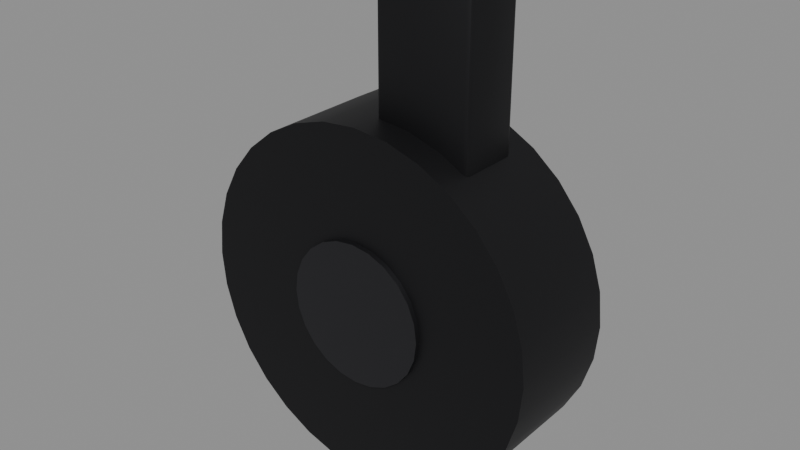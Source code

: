 # Source: SM_Drum.blend  (saved by Blender 5.3.31; exported with 4.5.12 LTS)
import bpy
from mathutils import Matrix  # noqa: F401  (used for matrix-valued properties, if any)

bpy.ops.wm.read_factory_settings(use_empty=True)
scene = bpy.context.scene
scene.name = 'Scene'

# ---- materials (node trees are filled in below, after node groups)
mat_m_darksteel = bpy.data.materials.new('M_DarkSteel')
mat_m_darksteel.diffuse_color = (0.02, 0.02, 0.022, 1.0)
mat_m_steel = bpy.data.materials.new('M_Steel')
mat_m_steel.diffuse_color = (0.05, 0.05, 0.055, 1.0)

# ---- node groups
ng_smooth_by_angle = bpy.data.node_groups.new('Smooth by Angle', 'GeometryNodeTree')
_s = ng_smooth_by_angle.interface.new_socket(name='Mesh', in_out='OUTPUT', socket_type='NodeSocketGeometry')
_s = ng_smooth_by_angle.interface.new_socket(name='Mesh', in_out='INPUT', socket_type='NodeSocketGeometry')
_s = ng_smooth_by_angle.interface.new_socket(name='Angle', in_out='INPUT', socket_type='NodeSocketFloat')
_s.subtype = 'ANGLE'
_s.default_value = 0.5236
_s.min_value = 0.0
_s.max_value = 3.142
_s.description = 'Maximum face angle for smooth edges'
_s = ng_smooth_by_angle.interface.new_socket(name='Ignore Sharpness', in_out='INPUT', socket_type='NodeSocketBool')
_s.force_non_field = True
ng_smooth_by_angle.is_modifier = True
_N = ng_smooth_by_angle.nodes; _L = ng_smooth_by_angle.links
n0 = _N.new('GeometryNodeSetShadeSmooth'); n0.name = 'Set Shade Smooth'; n0.location = (120, -80)
n0.domain = 'EDGE'
n1 = _N.new('GeometryNodeSetShadeSmooth'); n1.name = 'Set Shade Smooth.001'; n1.location = (300, -80)
n2 = _N.new('NodeGroupOutput'); n2.name = 'Group Output'; n2.location = (480, -80)
n3 = _N.new('GeometryNodeInputMeshEdgeAngle'); n3.name = 'Edge Angle'; n3.location = (-440, -240)
n4 = _N.new('NodeGroupInput'); n4.name = 'Group Input'; n4.location = (-80, -80)
n5 = _N.new('GeometryNodeInputEdgeSmooth'); n5.name = 'Is Edge Smooth'; n5.location = (-260, -120)
n6 = _N.new('GeometryNodeInputShadeSmooth'); n6.name = 'Is Shade Smooth'; n6.location = (-440, -397)
n7 = _N.new('FunctionNodeCompare'); n7.name = 'Compare'; n7.location = (-260, -260)
n7.operation = 'LESS_EQUAL'
n8 = _N.new('FunctionNodeBooleanMath'); n8.name = 'Boolean Math.001'; n8.location = (-80, -260)
n9 = _N.new('NodeGroupInput'); n9.name = 'Group Input.001'; n9.location = (-440, -329)
n10 = _N.new('NodeGroupInput'); n10.name = 'Group Input.002'; n10.location = (-259, -189)
n11 = _N.new('FunctionNodeBooleanMath'); n11.name = 'Boolean Math'; n11.location = (-80, -149)
n11.operation = 'OR'
n12 = _N.new('FunctionNodeBooleanMath'); n12.name = 'Boolean Math.002'; n12.location = (-260, -380)
n12.operation = 'OR'
n13 = _N.new('NodeGroupInput'); n13.name = 'Group Input.003'; n13.location = (-440, -460)
_L.new(n3.outputs[0], n7.inputs[0])
_L.new(n1.outputs[0], n2.inputs[0])
_L.new(n9.outputs[1], n7.inputs[1])
_L.new(n7.outputs[0], n8.inputs[0])
_L.new(n4.outputs[0], n0.inputs[0])
_L.new(n0.outputs[0], n1.inputs[0])
_L.new(n8.outputs[0], n0.inputs[2])
_L.new(n10.outputs[2], n11.inputs[1])
_L.new(n5.outputs[0], n11.inputs[0])
_L.new(n11.outputs[0], n0.inputs[1])
_L.new(n13.outputs[2], n12.inputs[1])
_L.new(n6.outputs[0], n12.inputs[0])
_L.new(n12.outputs[0], n8.inputs[1])
n2.is_active_output = True

# ---- material node trees
mat_m_darksteel.use_nodes = True; mat_m_darksteel.node_tree.nodes.clear()
_N = mat_m_darksteel.node_tree.nodes; _L = mat_m_darksteel.node_tree.links
n0 = _N.new('ShaderNodeBsdfPrincipled'); n0.name = 'Principled BSDF'; n0.location = (-200, 100)
n0.inputs[0].default_value = (0.02, 0.02, 0.022, 1.0)
n0.inputs[1].default_value = 0.7
n0.inputs[2].default_value = 0.55
n0.inputs[10].default_value = 0.005
n1 = _N.new('ShaderNodeOutputMaterial'); n1.name = 'Material Output'; n1.location = (200, 100)
_L.new(n0.outputs[0], n1.inputs[0])
n1.is_active_output = True
mat_m_steel.use_nodes = True; mat_m_steel.node_tree.nodes.clear()
_N = mat_m_steel.node_tree.nodes; _L = mat_m_steel.node_tree.links
n0 = _N.new('ShaderNodeBsdfPrincipled'); n0.name = 'Principled BSDF'; n0.location = (-200, 100)
n0.inputs[0].default_value = (0.05, 0.05, 0.055, 1.0)
n0.inputs[1].default_value = 0.85
n0.inputs[2].default_value = 0.45
n0.inputs[10].default_value = 0.005
n1 = _N.new('ShaderNodeOutputMaterial'); n1.name = 'Material Output'; n1.location = (200, 100)
_L.new(n0.outputs[0], n1.inputs[0])
n1.is_active_output = True

# ---- meshes
me_sm_drum = bpy.data.meshes.new('SM_Drum')
me_sm_drum.from_pydata([(0.0, 0.025, 0.075), (0.0, -0.025, 0.075), (0.01463, 0.025, 0.07356), (0.01463, -0.025, 0.07356), (0.0287, 0.025, 0.06929), (0.0287, -0.025, 0.06929), (0.04167, 0.025, 0.06236), (0.04167, -0.025, 0.06236), (0.05303, 0.025, 0.05303), (0.05303, -0.025, 0.05303), (0.06236, 0.025, 0.04167), (0.06236, -0.025, 0.04167), (0.06929, 0.025, 0.0287), (0.06929, -0.025, 0.0287), (0.07356, 0.025, 0.01463), (0.07356, -0.025, 0.01463), (0.075, 0.025, 1.093e-09), (0.075, -0.025, -1.093e-09), (0.07356, 0.025, -0.01463), (0.07356, -0.025, -0.01463), (0.06929, 0.025, -0.0287), (0.06929, -0.025, -0.0287), (0.06236, 0.025, -0.04167), (0.06236, -0.025, -0.04167), (0.05303, 0.025, -0.05303), (0.05303, -0.025, -0.05303), (0.04167, 0.025, -0.06236), (0.04167, -0.025, -0.06236), (0.0287, 0.025, -0.06929), (0.0287, -0.025, -0.06929), (0.01463, 0.025, -0.07356), (0.01463, -0.025, -0.07356), (0.0, 0.025, -0.075), (0.0, -0.025, -0.075), (-0.01463, 0.025, -0.07356), (-0.01463, -0.025, -0.07356), (-0.0287, 0.025, -0.06929), (-0.0287, -0.025, -0.06929), (-0.04167, 0.025, -0.06236), (-0.04167, -0.025, -0.06236), (-0.05303, 0.025, -0.05303), (-0.05303, -0.025, -0.05303), (-0.06236, 0.025, -0.04167), (-0.06236, -0.025, -0.04167), (-0.06929, 0.025, -0.0287), (-0.06929, -0.025, -0.0287), (-0.07356, 0.025, -0.01463), (-0.07356, -0.025, -0.01463), (-0.075, 0.025, 1.093e-09), (-0.075, -0.025, -1.093e-09), (-0.07356, 0.025, 0.01463), (-0.07356, -0.025, 0.01463), (-0.06929, 0.025, 0.0287), (-0.06929, -0.025, 0.0287), (-0.06236, 0.025, 0.04167), (-0.06236, -0.025, 0.04167), (-0.05303, 0.025, 0.05303), (-0.05303, -0.025, 0.05303), (-0.04167, 0.025, 0.06236), (-0.04167, -0.025, 0.06236), (-0.0287, 0.025, 0.06929), (-0.0287, -0.025, 0.06929), (-0.01463, 0.025, 0.07356), (-0.01463, -0.025, 0.07356), (0.0, 0.027, 0.03), (0.0, -0.027, 0.03), (0.007765, 0.027, 0.02898), (0.007765, -0.027, 0.02898), (0.015, 0.027, 0.02598), (0.015, -0.027, 0.02598), (0.02121, 0.027, 0.02121), (0.02121, -0.027, 0.02121), (0.02598, 0.027, 0.015), (0.02598, -0.027, 0.015), (0.02898, 0.027, 0.007765), (0.02898, -0.027, 0.007765), (0.03, 0.027, 1.18e-09), (0.03, -0.027, -1.18e-09), (0.02898, 0.027, -0.007765), (0.02898, -0.027, -0.007765), (0.02598, 0.027, -0.015), (0.02598, -0.027, -0.015), (0.02121, 0.027, -0.02121), (0.02121, -0.027, -0.02121), (0.015, 0.027, -0.02598), (0.015, -0.027, -0.02598), (0.007765, 0.027, -0.02898), (0.007765, -0.027, -0.02898), (0.0, 0.027, -0.03), (0.0, -0.027, -0.03), (-0.007765, 0.027, -0.02898), (-0.007765, -0.027, -0.02898), (-0.015, 0.027, -0.02598), (-0.015, -0.027, -0.02598), (-0.02121, 0.027, -0.02121), (-0.02121, -0.027, -0.02121), (-0.02598, 0.027, -0.015), (-0.02598, -0.027, -0.015), (-0.02898, 0.027, -0.007765), (-0.02898, -0.027, -0.007765), (-0.03, 0.027, 1.18e-09), (-0.03, -0.027, -1.18e-09), (-0.02898, 0.027, 0.007765), (-0.02898, -0.027, 0.007765), (-0.02598, 0.027, 0.015), (-0.02598, -0.027, 0.015), (-0.02121, 0.027, 0.02121), (-0.02121, -0.027, 0.02121), (-0.015, 0.027, 0.02598), (-0.015, -0.027, 0.02598), (-0.007765, 0.027, 0.02898), (-0.007765, -0.027, 0.02898), (0.002, -0.011, 0.05), (0.002, -0.013, 0.052), (0.0, -0.011, 0.052), (0.002, -0.01241, 0.05059), (0.0008453, -0.01215, 0.05085), (0.0005858, -0.01241, 0.052), (0.0005858, -0.011, 0.05059), (0.002, -0.013, 0.128), (0.002, -0.011, 0.13), (0.0, -0.011, 0.128), (0.002, -0.01241, 0.1294), (0.0008453, -0.01215, 0.1292), (0.0005858, -0.011, 0.1294), (0.0005858, -0.01241, 0.128), (0.002, 0.011, 0.05), (0.0, 0.011, 0.052), (0.002, 0.013, 0.052), (0.0005858, 0.011, 0.05059), (0.0008453, 0.01215, 0.05085), (0.0005858, 0.01241, 0.052), (0.002, 0.01241, 0.05059), (0.002, 0.011, 0.13), (0.002, 0.013, 0.128), (0.0, 0.011, 0.128), (0.002, 0.01241, 0.1294), (0.0008453, 0.01215, 0.1292), (0.0005858, 0.01241, 0.128), (0.0005858, 0.011, 0.1294), (0.038, -0.011, 0.05), (0.04, -0.011, 0.052), (0.038, -0.013, 0.052), (0.03941, -0.011, 0.05059), (0.03915, -0.01215, 0.05085), (0.03941, -0.01241, 0.052), (0.038, -0.01241, 0.05059), (0.038, -0.011, 0.13), (0.038, -0.013, 0.128), (0.04, -0.011, 0.128), (0.038, -0.01241, 0.1294), (0.03915, -0.01215, 0.1292), (0.03941, -0.01241, 0.128), (0.03941, -0.011, 0.1294), (0.038, 0.011, 0.05), (0.038, 0.013, 0.052), (0.04, 0.011, 0.052), (0.038, 0.01241, 0.05059), (0.03915, 0.01215, 0.05085), (0.03941, 0.01241, 0.052), (0.03941, 0.011, 0.05059), (0.038, 0.011, 0.13), (0.04, 0.011, 0.128), (0.038, 0.013, 0.128), (0.03941, 0.011, 0.1294), (0.03915, 0.01215, 0.1292), (0.03941, 0.01241, 0.128), (0.038, 0.01241, 0.1294)], [], [(0, 1, 3, 2), (2, 3, 5, 4), (4, 5, 7, 6), (6, 7, 9, 8), (8, 9, 11, 10), (10, 11, 13, 12), (12, 13, 15, 14), (14, 15, 17, 16), (16, 17, 19, 18), (18, 19, 21, 20), (20, 21, 23, 22), (22, 23, 25, 24), (24, 25, 27, 26), (26, 27, 29, 28), (28, 29, 31, 30), (30, 31, 33, 32), (32, 33, 35, 34), (34, 35, 37, 36), (36, 37, 39, 38), (38, 39, 41, 40), (40, 41, 43, 42), (42, 43, 45, 44), (44, 45, 47, 46), (46, 47, 49, 48), (48, 49, 51, 50), (50, 51, 53, 52), (52, 53, 55, 54), (54, 55, 57, 56), (56, 57, 59, 58), (58, 59, 61, 60), (3, 1, 63, 61, 59, 57, 55, 53, 51, 49, 47, 45, 43, 41, 39, 37, 35, 33, 31, 29, 27, 25, 23, 21, 19, 17, 15, 13, 11, 9, 7, 5), (60, 61, 63, 62), (62, 63, 1, 0), (0, 2, 4, 6, 8, 10, 12, 14, 16, 18, 20, 22, 24, 26, 28, 30, 32, 34, 36, 38, 40, 42, 44, 46, 48, 50, 52, 54, 56, 58, 60, 62), (64, 65, 67, 66), (66, 67, 69, 68), (68, 69, 71, 70), (70, 71, 73, 72), (72, 73, 75, 74), (74, 75, 77, 76), (76, 77, 79, 78), (78, 79, 81, 80), (80, 81, 83, 82), (82, 83, 85, 84), (84, 85, 87, 86), (86, 87, 89, 88), (88, 89, 91, 90), (90, 91, 93, 92), (92, 93, 95, 94), (94, 95, 97, 96), (96, 97, 99, 98), (98, 99, 101, 100), (100, 101, 103, 102), (102, 103, 105, 104), (104, 105, 107, 106), (106, 107, 109, 108), (67, 65, 111, 109, 107, 105, 103, 101, 99, 97, 95, 93, 91, 89, 87, 85, 83, 81, 79, 77, 75, 73, 71, 69), (108, 109, 111, 110), (110, 111, 65, 64), (64, 66, 68, 70, 72, 74, 76, 78, 80, 82, 84, 86, 88, 90, 92, 94, 96, 98, 100, 102, 104, 106, 108, 110), (112, 115, 116, 118), (113, 117, 116, 115), (114, 118, 116, 117), (119, 122, 123, 125), (120, 124, 123, 122), (121, 125, 123, 124), (126, 129, 130, 132), (127, 131, 130, 129), (128, 132, 130, 131), (133, 136, 137, 139), (134, 138, 137, 136), (135, 139, 137, 138), (140, 143, 144, 146), (141, 145, 144, 143), (142, 146, 144, 145), (147, 150, 151, 153), (148, 152, 151, 150), (149, 153, 151, 152), (154, 157, 158, 160), (155, 159, 158, 157), (156, 160, 158, 159), (161, 164, 165, 167), (162, 166, 165, 164), (163, 167, 165, 166), (126, 112, 118, 129), (129, 118, 114, 127), (113, 119, 125, 117), (117, 125, 121, 114), (120, 133, 139, 124), (124, 139, 135, 121), (134, 128, 131, 138), (138, 131, 127, 135), (154, 126, 132, 157), (157, 132, 128, 155), (133, 161, 167, 136), (136, 167, 163, 134), (162, 156, 159, 166), (166, 159, 155, 163), (140, 154, 160, 143), (143, 160, 156, 141), (161, 147, 153, 164), (164, 153, 149, 162), (148, 142, 145, 152), (152, 145, 141, 149), (112, 140, 146, 115), (115, 146, 142, 113), (147, 120, 122, 150), (150, 122, 119, 148), (126, 154, 140, 112), (114, 121, 135, 127), (142, 148, 119, 113), (161, 133, 120, 147), (128, 134, 163, 155), (156, 162, 149, 141)])
me_sm_drum.polygons.foreach_set('use_smooth', [True] * 114)
me_sm_drum.polygons.foreach_set('material_index', [0, 0, 0, 0, 0, 0, 0, 0, 0, 0, 0, 0, 0, 0, 0, 0, 0, 0, 0, 0, 0, 0, 0, 0, 0, 0, 0, 0, 0, 0, 0, 0, 0, 0, 1, 1, 1, 1, 1, 1, 1, 1, 1, 1, 1, 1, 1, 1, 1, 1, 1, 1, 1, 1, 1, 1, 1, 1, 1, 1, 0, 0, 0, 0, 0, 0, 0, 0, 0, 0, 0, 0, 0, 0, 0, 0, 0, 0, 0, 0, 0, 0, 0, 0, 0, 0, 0, 0, 0, 0, 0, 0, 0, 0, 0, 0, 0, 0, 0, 0, 0, 0, 0, 0, 0, 0, 0, 0, 0, 0, 0, 0, 0, 0])
_uv = me_sm_drum.uv_layers.new(name='UVMap')
_uv.uv.foreach_set('vector', [1.0, 0.5, 1.0, 1.0, 0.9688, 1.0, 0.9688, 0.5, 0.9688, 0.5, 0.9688, 1.0, 0.9375, 1.0, 0.9375, 0.5, 0.9375, 0.5, 0.9375, 1.0, 0.9062, 1.0, 0.9062, 0.5, 0.9062, 0.5, 0.9062, 1.0, 0.875, 1.0, 0.875, 0.5, 0.875, 0.5, 0.875, 1.0, 0.8438, 1.0, 0.8438, 0.5, 0.8438, 0.5, 0.8438, 1.0, 0.8125, 1.0, 0.8125, 0.5, 0.8125, 0.5, 0.8125, 1.0, 0.7812, 1.0, 0.7812, 0.5, 0.7812, 0.5, 0.7812, 1.0, 0.75, 1.0, 0.75, 0.5, 0.75, 0.5, 0.75, 1.0, 0.7188, 1.0, 0.7188, 0.5, 0.7188, 0.5, 0.7188, 1.0, 0.6875, 1.0, 0.6875, 0.5, 0.6875, 0.5, 0.6875, 1.0, 0.6562, 1.0, 0.6562, 0.5, 0.6562, 0.5, 0.6562, 1.0, 0.625, 1.0, 0.625, 0.5, 0.625, 0.5, 0.625, 1.0, 0.5938, 1.0, 0.5938, 0.5, 0.5938, 0.5, 0.5938, 1.0, 0.5625, 1.0, 0.5625, 0.5, 0.5625, 0.5, 0.5625, 1.0, 0.5312, 1.0, 0.5312, 0.5, 0.5312, 0.5, 0.5312, 1.0, 0.5, 1.0, 0.5, 0.5, 0.5, 0.5, 0.5, 1.0, 0.4688, 1.0, 0.4688, 0.5, 0.4688, 0.5, 0.4688, 1.0, 0.4375, 1.0, 0.4375, 0.5, 0.4375, 0.5, 0.4375, 1.0, 0.4062, 1.0, 0.4062, 0.5, 0.4062, 0.5, 0.4062, 1.0, 0.375, 1.0, 0.375, 0.5, 0.375, 0.5, 0.375, 1.0, 0.3438, 1.0, 0.3438, 0.5, 0.3438, 0.5, 0.3438, 1.0, 0.3125, 1.0, 0.3125, 0.5, 0.3125, 0.5, 0.3125, 1.0, 0.2812, 1.0, 0.2812, 0.5, 0.2812, 0.5, 0.2812, 1.0, 0.25, 1.0, 0.25, 0.5, 0.25, 0.5, 0.25, 1.0, 0.2188, 1.0, 0.2188, 0.5, 0.2188, 0.5, 0.2188, 1.0, 0.1875, 1.0, 0.1875, 0.5, 0.1875, 0.5, 0.1875, 1.0, 0.1562, 1.0, 0.1562, 0.5, 0.1562, 0.5, 0.1562, 1.0, 0.125, 1.0, 0.125, 0.5, 0.125, 0.5, 0.125, 1.0, 0.09375, 1.0, 0.09375, 0.5, 0.09375, 0.5, 0.09375, 1.0, 0.0625, 1.0, 0.0625, 0.5, 0.2968, 0.4854, 0.25, 0.49, 0.2032, 0.4854, 0.1582, 0.4717, 0.1167, 0.4496, 0.08029, 0.4197, 0.05045, 0.3833, 0.02827, 0.3418, 0.01461, 0.2968, 0.01, 0.25, 0.01461, 0.2032, 0.02827, 0.1582, 0.05045, 0.1167, 0.08029, 0.08029, 0.1167, 0.05045, 0.1582, 0.02827, 0.2032, 0.01461, 0.25, 0.01, 0.2968, 0.01461, 0.3418, 0.02827, 0.3833, 0.05045, 0.4197, 0.08029, 0.4496, 0.1167, 0.4717, 0.1582, 0.4854, 0.2032, 0.49, 0.25, 0.4854, 0.2968, 0.4717, 0.3418, 0.4496, 0.3833, 0.4197, 0.4197, 0.3833, 0.4496, 0.3418, 0.4717, 0.0625, 0.5, 0.0625, 1.0, 0.03125, 1.0, 0.03125, 0.5, 0.03125, 0.5, 0.03125, 1.0, 0.0, 1.0, 0.0, 0.5, 0.75, 0.49, 0.7968, 0.4854, 0.8418, 0.4717, 0.8833, 0.4496, 0.9197, 0.4197, 0.9496, 0.3833, 0.9717, 0.3418, 0.9854, 0.2968, 0.99, 0.25, 0.9854, 0.2032, 0.9717, 0.1582, 0.9496, 0.1167, 0.9197, 0.08029, 0.8833, 0.05045, 0.8418, 0.02827, 0.7968, 0.01461, 0.75, 0.01, 0.7032, 0.01461, 0.6582, 0.02827, 0.6167, 0.05045, 0.5803, 0.08029, 0.5504, 0.1167, 0.5283, 0.1582, 0.5146, 0.2032, 0.51, 0.25, 0.5146, 0.2968, 0.5283, 0.3418, 0.5504, 0.3833, 0.5803, 0.4197, 0.6167, 0.4496, 0.6582, 0.4717, 0.7032, 0.4854, 1.0, 0.5, 1.0, 1.0, 0.9583, 1.0, 0.9583, 0.5, 0.9583, 0.5, 0.9583, 1.0, 0.9167, 1.0, 0.9167, 0.5, 0.9167, 0.5, 0.9167, 1.0, 0.875, 1.0, 0.875, 0.5, 0.875, 0.5, 0.875, 1.0, 0.8333, 1.0, 0.8333, 0.5, 0.8333, 0.5, 0.8333, 1.0, 0.7917, 1.0, 0.7917, 0.5, 0.7917, 0.5, 0.7917, 1.0, 0.75, 1.0, 0.75, 0.5, 0.75, 0.5, 0.75, 1.0, 0.7083, 1.0, 0.7083, 0.5, 0.7083, 0.5, 0.7083, 1.0, 0.6667, 1.0, 0.6667, 0.5, 0.6667, 0.5, 0.6667, 1.0, 0.625, 1.0, 0.625, 0.5, 0.625, 0.5, 0.625, 1.0, 0.5833, 1.0, 0.5833, 0.5, 0.5833, 0.5, 0.5833, 1.0, 0.5417, 1.0, 0.5417, 0.5, 0.5417, 0.5, 0.5417, 1.0, 0.5, 1.0, 0.5, 0.5, 0.5, 0.5, 0.5, 1.0, 0.4583, 1.0, 0.4583, 0.5, 0.4583, 0.5, 0.4583, 1.0, 0.4167, 1.0, 0.4167, 0.5, 0.4167, 0.5, 0.4167, 1.0, 0.375, 1.0, 0.375, 0.5, 0.375, 0.5, 0.375, 1.0, 0.3333, 1.0, 0.3333, 0.5, 0.3333, 0.5, 0.3333, 1.0, 0.2917, 1.0, 0.2917, 0.5, 0.2917, 0.5, 0.2917, 1.0, 0.25, 1.0, 0.25, 0.5, 0.25, 0.5, 0.25, 1.0, 0.2083, 1.0, 0.2083, 0.5, 0.2083, 0.5, 0.2083, 1.0, 0.1667, 1.0, 0.1667, 0.5, 0.1667, 0.5, 0.1667, 1.0, 0.125, 1.0, 0.125, 0.5, 0.125, 0.5, 0.125, 1.0, 0.08333, 1.0, 0.08333, 0.5, 0.3121, 0.4818, 0.25, 0.49, 0.1879, 0.4818, 0.13, 0.4578, 0.08029, 0.4197, 0.04215, 0.37, 0.01818, 0.3121, 0.01, 0.25, 0.01818, 0.1879, 0.04215, 0.13, 0.08029, 0.08029, 0.13, 0.04215, 0.1879, 0.01818, 0.25, 0.01, 0.3121, 0.01818, 0.37, 0.04215, 0.4197, 0.08029, 0.4578, 0.13, 0.4818, 0.1879, 0.49, 0.25, 0.4818, 0.3121, 0.4578, 0.37, 0.4197, 0.4197, 0.37, 0.4578, 0.08333, 0.5, 0.08333, 1.0, 0.04167, 1.0, 0.04167, 0.5, 0.04167, 0.5, 0.04167, 1.0, -1.863e-07, 1.0, -1.863e-07, 0.5, 0.75, 0.49, 0.8121, 0.4818, 0.87, 0.4578, 0.9197, 0.4197, 0.9578, 0.37, 0.9818, 0.3121, 0.99, 0.25, 0.9818, 0.1879, 0.9578, 0.13, 0.9197, 0.08029, 0.87, 0.04215, 0.8121, 0.01818, 0.75, 0.01, 0.6879, 0.01818, 0.63, 0.04215, 0.5803, 0.08029, 0.5422, 0.13, 0.5182, 0.1879, 0.51, 0.25, 0.5182, 0.3121, 0.5422, 0.37, 0.5803, 0.4197, 0.63, 0.4578, 0.6879, 0.4818, 0.1375, 0.7308, 0.1375, 0.75, 0.1303, 0.75, 0.125, 0.7308, 0.3812, 0.9875, 0.3813, 1.0, 0.3776, 1.0, 0.375, 0.9875, 0.3812, 0.01923, 0.375, 0.01923, 0.375, 0.008128, 0.3813, 0.0, 0.6187, 0.9875, 0.625, 0.9875, 0.625, 0.9947, 0.6188, 1.0, 0.8625, 0.7308, 0.875, 0.7308, 0.875, 0.7419, 0.8625, 0.75, 0.6188, 0.01923, 0.6188, 0.0, 0.6224, 0.0, 0.625, 0.01923, 0.1375, 0.5192, 0.125, 0.5192, 0.125, 0.5081, 0.1375, 0.5, 0.3812, 0.2308, 0.3813, 0.25, 0.3763, 0.2526, 0.375, 0.2308, 0.3812, 0.2625, 0.375, 0.2625, 0.3763, 0.2526, 0.3813, 0.25, 0.8625, 0.5192, 0.8625, 0.5, 0.8697, 0.5, 0.875, 0.5192, 0.6187, 0.2625, 0.6188, 0.25, 0.6237, 0.2459, 0.625, 0.2625, 0.6188, 0.2308, 0.625, 0.2308, 0.6237, 0.2459, 0.6188, 0.25, 0.3625, 0.7308, 0.375, 0.7308, 0.3759, 0.7491, 0.3687, 0.7563, 0.3812, 0.7308, 0.3813, 0.75, 0.3759, 0.7491, 0.375, 0.7308, 0.3812, 0.7625, 0.3687, 0.7563, 0.3759, 0.7491, 0.3813, 0.75, 0.6375, 0.7308, 0.6313, 0.7563, 0.6259, 0.7473, 0.625, 0.7308, 0.6187, 0.7625, 0.6187, 0.75, 0.6259, 0.7473, 0.6313, 0.7563, 0.6188, 0.7308, 0.625, 0.7308, 0.6259, 0.7473, 0.6187, 0.75, 0.3625, 0.5192, 0.3687, 0.4937, 0.3741, 0.5027, 0.375, 0.5192, 0.3812, 0.4875, 0.3813, 0.5, 0.3741, 0.5027, 0.3687, 0.4937, 0.3812, 0.5192, 0.375, 0.5192, 0.3741, 0.5027, 0.3813, 0.5, 0.6375, 0.5192, 0.625, 0.5192, 0.6241, 0.5009, 0.6313, 0.4937, 0.6188, 0.5192, 0.6187, 0.5, 0.6241, 0.5009, 0.625, 0.5192, 0.6187, 0.4875, 0.6313, 0.4937, 0.6241, 0.5009, 0.6187, 0.5, 0.1375, 0.5192, 0.1375, 0.7308, 0.125, 0.7308, 0.125, 0.5192, 0.375, 0.2308, 0.375, 0.01923, 0.3812, 0.01923, 0.3812, 0.2308, 0.3812, 0.9875, 0.6187, 0.9875, 0.6188, 1.0, 0.3813, 1.0, 0.3813, 0.0, 0.6188, 0.0, 0.6188, 0.01923, 0.3812, 0.01923, 0.8625, 0.7308, 0.8625, 0.5192, 0.875, 0.5192, 0.875, 0.7308, 0.625, 0.01923, 0.625, 0.2308, 0.6188, 0.2308, 0.6188, 0.01923, 0.6187, 0.2625, 0.3812, 0.2625, 0.3813, 0.25, 0.6188, 0.25, 0.6188, 0.25, 0.3813, 0.25, 0.3812, 0.2308, 0.6188, 0.2308, 0.3625, 0.5192, 0.1375, 0.5192, 0.1375, 0.5, 0.3687, 0.4937, 0.3687, 0.4937, 0.375, 0.2625, 0.3812, 0.2625, 0.3812, 0.4875, 0.8625, 0.5192, 0.6375, 0.5192, 0.6313, 0.4937, 0.8625, 0.5, 0.625, 0.2625, 0.6313, 0.4937, 0.6187, 0.4875, 0.6187, 0.2625, 0.6188, 0.5192, 0.3812, 0.5192, 0.3813, 0.5, 0.6187, 0.5, 0.6187, 0.5, 0.3813, 0.5, 0.3812, 0.4875, 0.6187, 0.4875, 0.3625, 0.7308, 0.3625, 0.5192, 0.375, 0.5192, 0.375, 0.7308, 0.375, 0.7308, 0.375, 0.5192, 0.3812, 0.5192, 0.3812, 0.7308, 0.6375, 0.5192, 0.6375, 0.7308, 0.625, 0.7308, 0.625, 0.5192, 0.625, 0.5192, 0.625, 0.7308, 0.6188, 0.7308, 0.6188, 0.5192, 0.6187, 0.7625, 0.3812, 0.7625, 0.3813, 0.75, 0.6187, 0.75, 0.6187, 0.75, 0.3813, 0.75, 0.3812, 0.7308, 0.6188, 0.7308, 0.1375, 0.7308, 0.3625, 0.7308, 0.3687, 0.7563, 0.1375, 0.75, 0.375, 0.9875, 0.3687, 0.7563, 0.3812, 0.7625, 0.3812, 0.9875, 0.6375, 0.7308, 0.8625, 0.7308, 0.8625, 0.75, 0.6313, 0.7563, 0.6313, 0.7563, 0.625, 0.9875, 0.6187, 0.9875, 0.6187, 0.7625, 0.1375, 0.5192, 0.3625, 0.5192, 0.3625, 0.7308, 0.1375, 0.7308, 0.3812, 0.01923, 0.6188, 0.01923, 0.6188, 0.2308, 0.3812, 0.2308, 0.3812, 0.7625, 0.6187, 0.7625, 0.6187, 0.9875, 0.3812, 0.9875, 0.6375, 0.5192, 0.8625, 0.5192, 0.8625, 0.7308, 0.6375, 0.7308, 0.3812, 0.2625, 0.6187, 0.2625, 0.6187, 0.4875, 0.3812, 0.4875, 0.3812, 0.5192, 0.6188, 0.5192, 0.6188, 0.7308, 0.3812, 0.7308])
me_sm_drum.materials.append(mat_m_darksteel)
me_sm_drum.materials.append(mat_m_steel)
me_sm_drum.update()

# ---- objects
ob_sm_drum = bpy.data.objects.new('SM_Drum', me_sm_drum)

# ---- transforms, parenting, visibility, modifiers, constraints
ob_sm_drum.location = (0.0, 0.0, 0.0)
_m = ob_sm_drum.modifiers.new('Smooth by Angle', 'NODES')
_m.node_group = ng_smooth_by_angle
_gi = [s.identifier for s in ng_smooth_by_angle.interface.items_tree if s.item_type == 'SOCKET' and s.in_out == 'INPUT']
_m[_gi[1]] = 0.6109  # 'Angle'
_m.use_pin_to_last = True
_m.show_group_selector = False

# ---- collection membership
scene.collection.objects.link(ob_sm_drum)

# ---- scene / render settings (as saved in the file)
scene.frame_start = 1; scene.frame_end = 250; scene.frame_set(1)
scene.render.engine = 'BLENDER_EEVEE_NEXT'
scene.render.bake_bias = 0.0
scene.render.bake_samples = 0
scene.render.compositor_device = 'GPU'
scene.eevee.use_volume_custom_range = False
scene.eevee.fast_gi_thickness_near = 0.1
scene.eevee.fast_gi_thickness_far = 0.0
scene.eevee.ray_tracing_options.screen_trace_thickness = 0.1
bpy.context.view_layer.update()

# ---- added for rendering (the .blend has no active camera and no usable light): camera, sun + grey world if the file has none
cam_auto = bpy.data.cameras.new('AutoCamera')
cam_auto.lens = 50.0
cam_auto.sensor_width = 36.0
cam_auto.clip_end = 1000.0
ob_auto_camera = bpy.data.objects.new('AutoCamera', cam_auto)
scene.collection.objects.link(ob_auto_camera)
ob_auto_camera.location = (0.240275, -0.28833, 0.21972)
ob_auto_camera.rotation_euler = (1.09748, -7.21219e-08, 0.694738)
scene.camera = ob_auto_camera
light_auto_sun = bpy.data.lights.new('AutoSun', 'SUN')
light_auto_sun.energy = 3.0
light_auto_sun.angle = 0.0523599
ob_auto_sun = bpy.data.objects.new('AutoSun', light_auto_sun)
scene.collection.objects.link(ob_auto_sun)
ob_auto_sun.rotation_euler = (0.872665, 0.174533, 0.523599)
if scene.world is None:
    world_auto = bpy.data.worlds.new('AutoWorld')
    world_auto.color = (0.3, 0.3, 0.3)
    scene.world = world_auto
bpy.context.view_layer.update()
